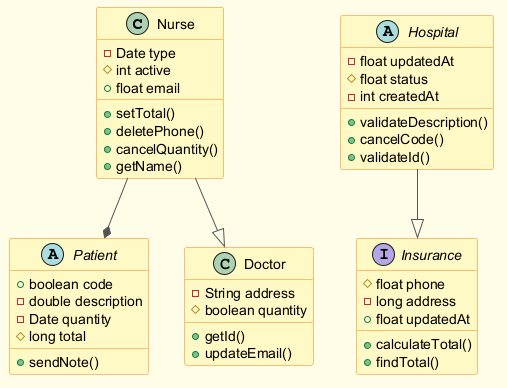

The diagram above was rendered by PlantUML. Its source (embedded in the PNG):
@startuml
skinparam backgroundColor #FFFDE7
skinparam classBackgroundColor #FFF9C4
skinparam classBorderColor #F57F17
skinparam ArrowColor #555555
class Nurse {
  -Date type
  #int active
  +float email
  +setTotal()
  +deletePhone()
  +cancelQuantity()
  +getName()
}
abstract class Patient {
  +boolean code
  -double description
  -Date quantity
  #long total
  +sendNote()
}
interface Insurance {
  #float phone
  -long address
  +float updatedAt
  +calculateTotal()
  +findTotal()
}
abstract class Hospital {
  -float updatedAt
  #float status
  -int createdAt
  +validateDescription()
  +cancelCode()
  +validateId()
}
class Doctor {
  -String address
  #boolean quantity
  +getId()
  +updateEmail()
}
Nurse --* Patient
Hospital --|> Insurance
Nurse --|> Doctor
@enduml